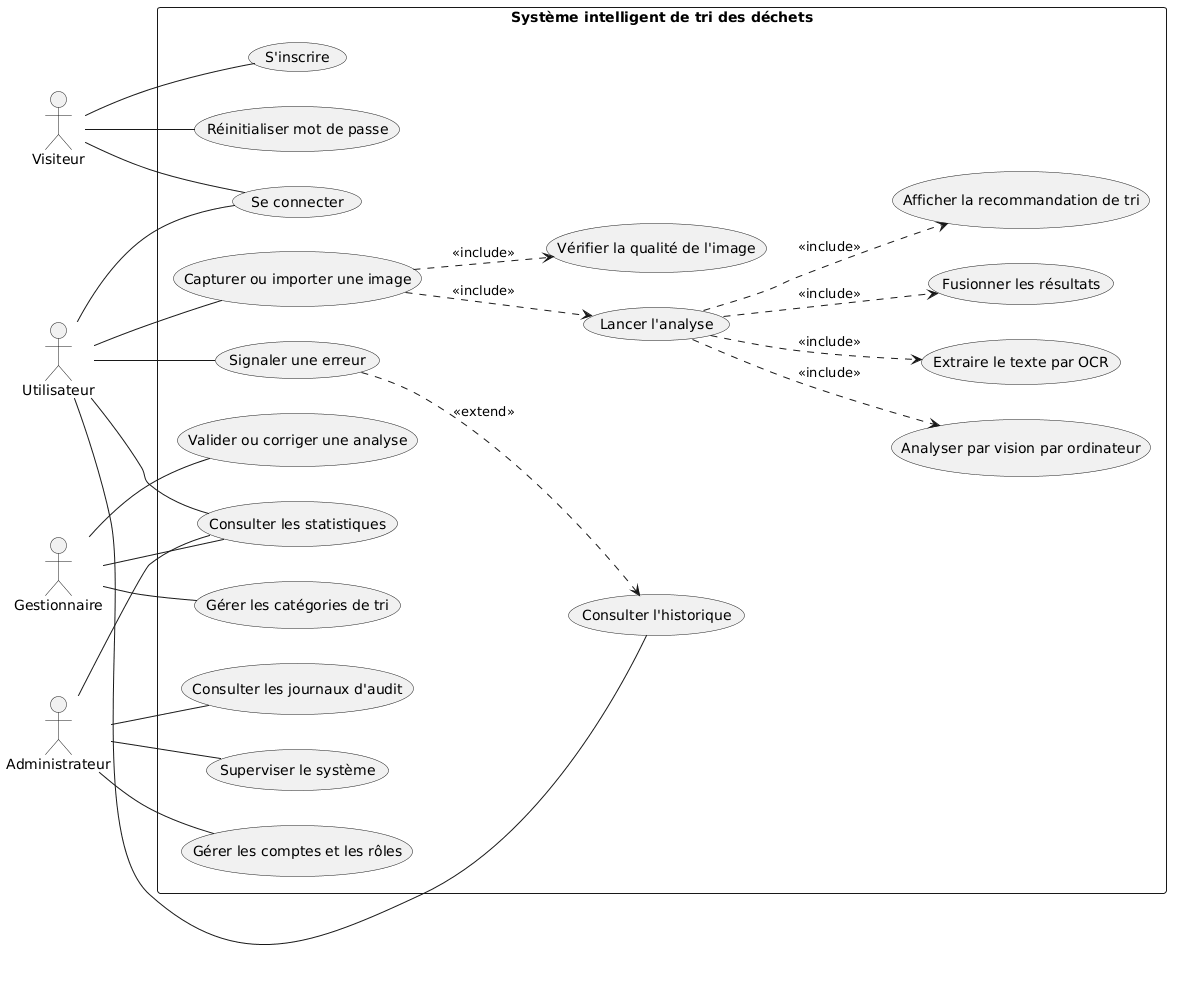

The diagram above was rendered by PlantUML. Its source (embedded in the PNG):
@startuml
left to right direction
skinparam packageStyle rectangle

actor "Visiteur" as V
actor "Utilisateur" as U
actor "Gestionnaire" as G
actor "Administrateur" as A

rectangle "Système intelligent de tri des déchets" {

  (S'inscrire) as UC1
  (Se connecter) as UC2
  (Réinitialiser mot de passe) as UC3
  (Capturer ou importer une image) as UC4
  (Vérifier la qualité de l'image) as UC5
  (Lancer l'analyse) as UC6
  (Analyser par vision par ordinateur) as UC7
  (Extraire le texte par OCR) as UC8
  (Fusionner les résultats) as UC9
  (Afficher la recommandation de tri) as UC10
  (Consulter l'historique) as UC11
  (Signaler une erreur) as UC12
  (Consulter les statistiques) as UC13
  (Valider ou corriger une analyse) as UC14
  (Gérer les comptes et les rôles) as UC15
  (Gérer les catégories de tri) as UC16
  (Consulter les journaux d'audit) as UC17
  (Superviser le système) as UC18
}

V -- UC1
V -- UC2
V -- UC3

U -- UC2
U -- UC4
U -- UC11
U -- UC12
U -- UC13

G -- UC13
G -- UC14
G -- UC16

A -- UC15
A -- UC17
A -- UC18
A -- UC13

UC4 ..> UC5 : <<include>>
UC4 ..> UC6 : <<include>>
UC6 ..> UC7 : <<include>>
UC6 ..> UC8 : <<include>>
UC6 ..> UC9 : <<include>>
UC6 ..> UC10 : <<include>>

UC12 ..> UC11 : <<extend>>
@enduml